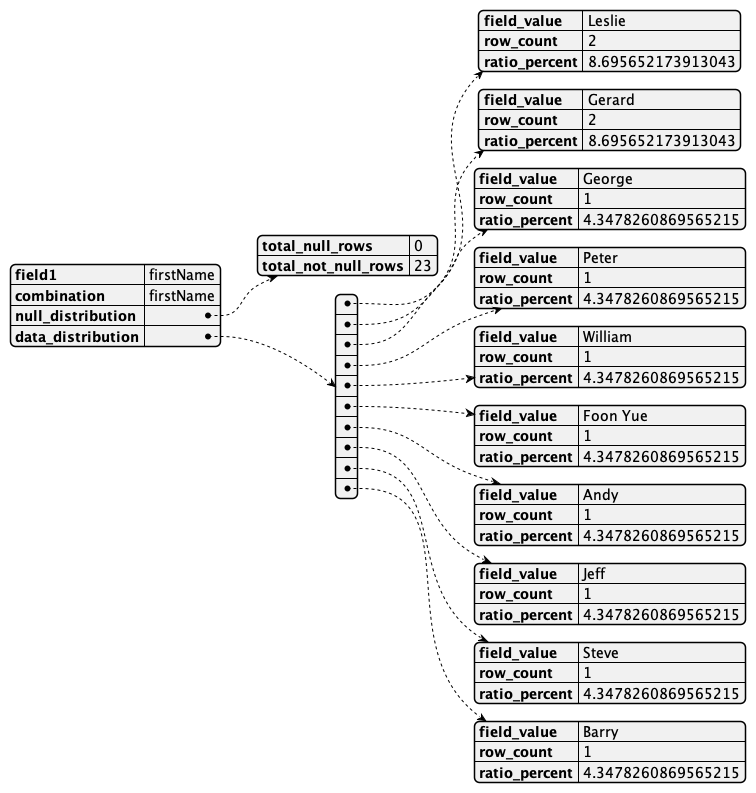

The diagram above was rendered by PlantUML. Its source (embedded in the PNG):
@startjson
{
    "field1": "firstName",
    "combination": "firstName",
    "null_distribution": {
        "total_null_rows": 0,
        "total_not_null_rows": 23
    },
    "data_distribution": [
        {
            "field_value": "Leslie",
            "row_count": 2,
            "ratio_percent": 8.695652173913043
        },
        {
            "field_value": "Gerard",
            "row_count": 2,
            "ratio_percent": 8.695652173913043
        },
        {
            "field_value": "George",
            "row_count": 1,
            "ratio_percent": 4.3478260869565215
        },
        {
            "field_value": "Peter",
            "row_count": 1,
            "ratio_percent": 4.3478260869565215
        },
        {
            "field_value": "William",
            "row_count": 1,
            "ratio_percent": 4.3478260869565215
        },
        {
            "field_value": "Foon Yue",
            "row_count": 1,
            "ratio_percent": 4.3478260869565215
        },
        {
            "field_value": "Andy",
            "row_count": 1,
            "ratio_percent": 4.3478260869565215
        },
        {
            "field_value": "Jeff",
            "row_count": 1,
            "ratio_percent": 4.3478260869565215
        },
        {
            "field_value": "Steve",
            "row_count": 1,
            "ratio_percent": 4.3478260869565215
        },
        {
            "field_value": "Barry",
            "row_count": 1,
            "ratio_percent": 4.3478260869565215
        }
    ]
}
@endjson